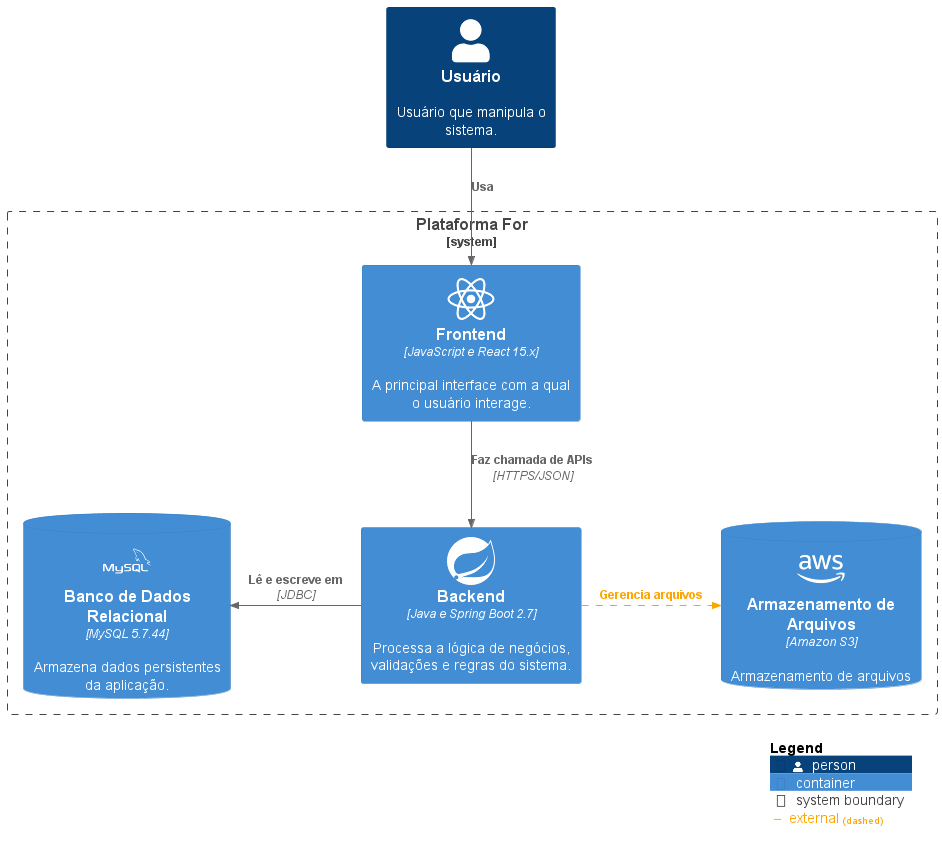

The diagram above was rendered by PlantUML. Its source (embedded in the PNG):
@startuml Container Diagram
!include https://raw.githubusercontent.com/plantuml-stdlib/C4-PlantUML/master/C4_Container.puml

!define DEVICONS https://raw.githubusercontent.com/tupadr3/plantuml-icon-font-sprites/refs/heads/main/icons/devicons2
!define FONTAWESOME https://raw.githubusercontent.com/tupadr3/plantuml-icon-font-sprites/master/font-awesome-5
!include DEVICONS/spring_original.puml
!include DEVICONS/react_original.puml
!include DEVICONS/amazonwebservices_wordmark.puml
!include DEVICONS/mysql_wordmark.puml

Person(user, "Usuário", "Usuário que manipula o sistema.")

System_Boundary(c1, "Plataforma For") {
Container(spa, "Frontend", "JavaScript e React 15.x", "A principal interface com a qual o usuário interage.", $sprite="react_original")
Container(api, "Backend", "Java e Spring Boot 2.7", "Processa a lógica de negócios, validações e regras do sistema.", $sprite="spring_original")
ContainerDb(db, "Banco de Dados Relacional", "MySQL 5.7.44", "Armazena dados persistentes da aplicação.", $sprite="mysql_wordmark")
ContainerDb(s3, "Armazenamento de Arquivos", "Amazon S3", "Armazenamento de arquivos", $sprite="amazonwebservices_wordmark")

}

AddRelTag("external", $textColor="orange", $lineColor="orange", $lineStyle = DashedLine())

Rel(user, spa, "Usa")
Rel(spa, api, "Faz chamada de APIs", "HTTPS/JSON")
Rel_L(api, db, "Lê e escreve em", "JDBC")
Rel_R(api, s3, "Gerencia arquivos",  $tags="external")

SHOW_LEGEND()
@enduml